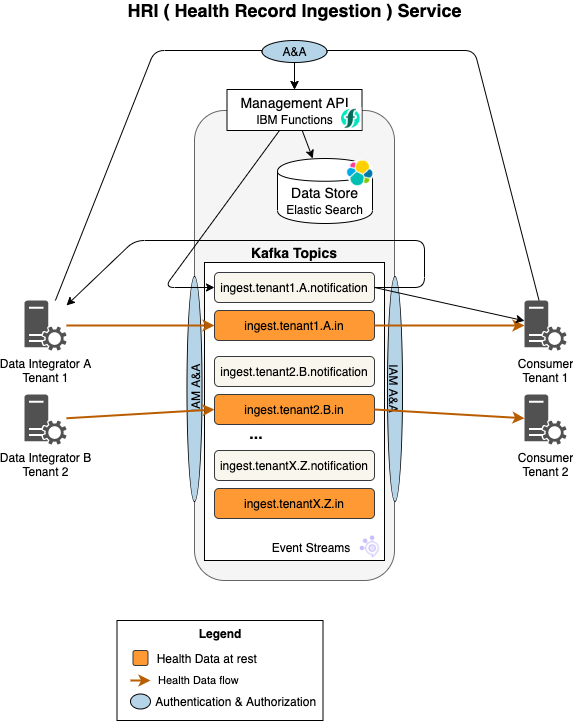

The diagram above was exported from draw.io. Its source (the exported page's mxGraphModel, read from the mxfile embedded in the PNG):
<mxGraphModel dx="2146" dy="-572" grid="1" gridSize="10" guides="1" tooltips="1" connect="1" arrows="1" fold="1" page="0" pageScale="1" pageWidth="850" pageHeight="1100" background="#ffffff" math="0" shadow="0">
  <root>
    <mxCell id="0" />
    <mxCell id="1" parent="0" />
    <mxCell id="209" value="Legend" style="rounded=0;whiteSpace=wrap;html=1;labelBackgroundColor=none;fillColor=#ffffff;fontColor=#000000;strokeColor=#000000;verticalAlign=top;fontStyle=1" parent="1" vertex="1">
      <mxGeometry x="-877.5" y="1920" width="206" height="100" as="geometry" />
    </mxCell>
    <mxCell id="84" value="" style="rounded=1;whiteSpace=wrap;html=1;fillColor=#f5f5f5;strokeColor=#666666;" parent="1" vertex="1">
      <mxGeometry x="-800" y="1410" width="200" height="470" as="geometry" />
    </mxCell>
    <mxCell id="2" value="" style="rounded=0;whiteSpace=wrap;html=1;" parent="1" vertex="1">
      <mxGeometry x="-790" y="1562" width="180" height="298" as="geometry" />
    </mxCell>
    <mxCell id="3" value="Kafka Topics" style="text;html=1;strokeColor=none;fillColor=none;align=center;verticalAlign=middle;whiteSpace=wrap;rounded=0;fontSize=14;fontStyle=1" parent="1" vertex="1">
      <mxGeometry x="-790" y="1542" width="180" height="20" as="geometry" />
    </mxCell>
    <mxCell id="4" value="ingest.tenant1.A.in" style="rounded=1;whiteSpace=wrap;html=1;fillColor=#FF9933;strokeColor=#36393d;" parent="1" vertex="1">
      <mxGeometry x="-780" y="1610" width="160" height="30" as="geometry" />
    </mxCell>
    <mxCell id="51" value="&lt;div&gt;Management API&lt;/div&gt;&lt;div&gt;&lt;font style=&quot;font-size: 12px&quot;&gt;IBM Functions&lt;/font&gt;&lt;br&gt;&lt;/div&gt;" style="rounded=0;whiteSpace=wrap;html=1;fontSize=14;" parent="1" vertex="1">
      <mxGeometry x="-767.5" y="1389" width="135" height="41" as="geometry" />
    </mxCell>
    <mxCell id="72" value="" style="endArrow=classic;html=1;entryX=0.5;entryY=0;entryDx=0;entryDy=0;" parent="1" source="zgqeF8mvwjqtZpMCpOAB-230" target="51" edge="1">
      <mxGeometry width="50" height="50" relative="1" as="geometry">
        <mxPoint x="-951.9744058500914" y="1595" as="sourcePoint" />
        <mxPoint x="-734.9999999999998" y="1397" as="targetPoint" />
        <Array as="points">
          <mxPoint x="-840" y="1350" />
          <mxPoint x="-700" y="1350" />
        </Array>
      </mxGeometry>
    </mxCell>
    <mxCell id="85" value="&lt;font style=&quot;font-size: 18px&quot;&gt;HRI ( Health Record Ingestion ) Service&lt;/font&gt;" style="text;html=1;strokeColor=none;fillColor=none;align=center;verticalAlign=middle;whiteSpace=wrap;rounded=0;fontStyle=1" parent="1" vertex="1">
      <mxGeometry x="-877.5" y="1300" width="355" height="20" as="geometry" />
    </mxCell>
    <mxCell id="141" value="&lt;div&gt;IAM A&amp;amp;A&lt;br&gt;&lt;/div&gt;" style="ellipse;whiteSpace=wrap;html=1;fillColor=#B5D4E8;rotation=-90;gradientColor=none;gradientDirection=south;" parent="1" vertex="1">
      <mxGeometry x="-912.5" y="1681" width="225" height="15" as="geometry" />
    </mxCell>
    <mxCell id="165" value="..." style="text;html=1;strokeColor=none;fillColor=none;align=center;verticalAlign=middle;whiteSpace=wrap;rounded=0;fontSize=16;fontStyle=1" parent="1" vertex="1">
      <mxGeometry x="-758" y="1724" width="40" height="20" as="geometry" />
    </mxCell>
    <mxCell id="172" value="Data Store&lt;br&gt;&lt;font style=&quot;font-size: 12px&quot;&gt;Elastic Search&lt;/font&gt;" style="shape=cylinder;whiteSpace=wrap;html=1;boundedLbl=1;backgroundOutline=1;labelBackgroundColor=none;fontSize=14;align=center;verticalAlign=top;" parent="1" vertex="1">
      <mxGeometry x="-717" y="1458" width="95" height="65" as="geometry" />
    </mxCell>
    <mxCell id="175" value="" style="endArrow=classic;html=1;fontSize=14;" parent="1" source="51" target="172" edge="1">
      <mxGeometry width="50" height="50" relative="1" as="geometry">
        <mxPoint x="-691.5339506172841" y="1430" as="sourcePoint" />
        <mxPoint x="-990" y="1980" as="targetPoint" />
      </mxGeometry>
    </mxCell>
    <mxCell id="182" value="" style="endArrow=classic;html=1;entryX=0.5;entryY=0;entryDx=0;entryDy=0;" parent="1" source="zgqeF8mvwjqtZpMCpOAB-233" target="51" edge="1">
      <mxGeometry width="50" height="50" relative="1" as="geometry">
        <mxPoint y="1454.761904761905" as="sourcePoint" />
        <mxPoint x="-734.9999999999998" y="1397" as="targetPoint" />
        <Array as="points">
          <mxPoint x="-520" y="1350" />
          <mxPoint x="-700" y="1350" />
        </Array>
      </mxGeometry>
    </mxCell>
    <mxCell id="146" value="A&amp;amp;A" style="ellipse;whiteSpace=wrap;html=1;fillColor=#B5D4E8;gradientColor=none;gradientDirection=south;" parent="1" vertex="1">
      <mxGeometry x="-732.5" y="1340" width="65" height="22" as="geometry" />
    </mxCell>
    <mxCell id="193" value="" style="shape=image;verticalLabelPosition=bottom;labelBackgroundColor=#ffffff;verticalAlign=top;aspect=fixed;imageAspect=0;image=data:image/png,(base64 omitted: 8456 chars);imageBackground=none;" parent="1" vertex="1">
      <mxGeometry x="-654.5" y="1407" width="22" height="23" as="geometry" />
    </mxCell>
    <mxCell id="197" value="" style="shape=image;verticalLabelPosition=bottom;labelBackgroundColor=#ffffff;verticalAlign=top;aspect=fixed;imageAspect=0;image=data:image/png,(base64 omitted: 9504 chars);" parent="1" vertex="1">
      <mxGeometry x="-636" y="1833" width="26" height="27" as="geometry" />
    </mxCell>
    <mxCell id="200" value="Event Streams" style="text;html=1;strokeColor=none;fillColor=none;align=center;verticalAlign=middle;whiteSpace=wrap;rounded=0;" parent="1" vertex="1">
      <mxGeometry x="-727.5" y="1836.5" width="88" height="20" as="geometry" />
    </mxCell>
    <mxCell id="204" value="&amp;nbsp; Health Data at rest" style="rounded=1;html=1;fillColor=#FF9933;strokeColor=#36393d;labelPosition=right;verticalLabelPosition=middle;align=left;verticalAlign=middle;" parent="1" vertex="1">
      <mxGeometry x="-861.5" y="1950" width="15" height="15" as="geometry" />
    </mxCell>
    <mxCell id="206" value="&amp;nbsp;Health&amp;nbsp;Data flow" style="endArrow=classic;html=1;fillColor=#FFFFFF;entryX=0;entryY=0.5;strokeColor=#BA5D00;strokeWidth=2;labelPosition=right;verticalLabelPosition=middle;align=left;verticalAlign=middle;spacingRight=0;spacing=15;" parent="1" edge="1">
      <mxGeometry width="50" height="50" relative="1" as="geometry">
        <mxPoint x="-864" y="1980" as="sourcePoint" />
        <mxPoint x="-844" y="1980" as="targetPoint" />
      </mxGeometry>
    </mxCell>
    <mxCell id="210" value="&amp;nbsp;Authentication &amp;amp; Authorization" style="ellipse;html=1;fillColor=#B5D4E8;rotation=0;gradientColor=none;gradientDirection=south;labelPosition=right;verticalLabelPosition=middle;align=left;verticalAlign=middle;" parent="1" vertex="1">
      <mxGeometry x="-864" y="1993.5" width="20" height="15" as="geometry" />
    </mxCell>
    <mxCell id="zgqeF8mvwjqtZpMCpOAB-219" value="ingest.tenant1.A.notification" style="rounded=1;whiteSpace=wrap;html=1;fillColor=#f9f7ed;strokeColor=#36393d;" parent="1" vertex="1">
      <mxGeometry x="-780" y="1572" width="160" height="30" as="geometry" />
    </mxCell>
    <mxCell id="zgqeF8mvwjqtZpMCpOAB-222" value="" style="endArrow=classic;html=1;entryX=0;entryY=0.5;entryDx=0;entryDy=0;" parent="1" source="51" target="zgqeF8mvwjqtZpMCpOAB-219" edge="1">
      <mxGeometry width="50" height="50" relative="1" as="geometry">
        <mxPoint x="-926" y="1840" as="sourcePoint" />
        <mxPoint x="-876" y="1790" as="targetPoint" />
        <Array as="points">
          <mxPoint x="-830" y="1587" />
        </Array>
      </mxGeometry>
    </mxCell>
    <mxCell id="zgqeF8mvwjqtZpMCpOAB-223" value="ingest.tenant2.B.in" style="rounded=1;whiteSpace=wrap;html=1;fillColor=#FF9933;strokeColor=#36393d;" parent="1" vertex="1">
      <mxGeometry x="-780" y="1694" width="160" height="30" as="geometry" />
    </mxCell>
    <mxCell id="zgqeF8mvwjqtZpMCpOAB-224" value="ingest.tenant2.B.notification" style="rounded=1;whiteSpace=wrap;html=1;fillColor=#f9f7ed;strokeColor=#36393d;" parent="1" vertex="1">
      <mxGeometry x="-780" y="1656" width="160" height="30" as="geometry" />
    </mxCell>
    <mxCell id="zgqeF8mvwjqtZpMCpOAB-225" value="ingest.tenantX.Z.in" style="rounded=1;whiteSpace=wrap;html=1;fillColor=#FF9933;strokeColor=#36393d;" parent="1" vertex="1">
      <mxGeometry x="-780" y="1788" width="160" height="30" as="geometry" />
    </mxCell>
    <mxCell id="zgqeF8mvwjqtZpMCpOAB-226" value="ingest.tenantX.Z.notification" style="rounded=1;whiteSpace=wrap;html=1;fillColor=#f9f7ed;strokeColor=#36393d;" parent="1" vertex="1">
      <mxGeometry x="-780" y="1750" width="160" height="30" as="geometry" />
    </mxCell>
    <mxCell id="zgqeF8mvwjqtZpMCpOAB-230" value="Data Integrator A&lt;br&gt;Tenant 1" style="pointerEvents=1;shadow=0;dashed=0;html=1;strokeColor=none;labelPosition=center;verticalLabelPosition=bottom;verticalAlign=top;align=center;fillColor=#515151;shape=mxgraph.mscae.system_center.roles" parent="1" vertex="1">
      <mxGeometry x="-970" y="1600" width="42" height="50" as="geometry" />
    </mxCell>
    <mxCell id="zgqeF8mvwjqtZpMCpOAB-231" value="Data Integrator B&lt;br&gt;Tenant 2" style="pointerEvents=1;shadow=0;dashed=0;html=1;strokeColor=none;labelPosition=center;verticalLabelPosition=bottom;verticalAlign=top;align=center;fillColor=#515151;shape=mxgraph.mscae.system_center.roles" parent="1" vertex="1">
      <mxGeometry x="-970" y="1694" width="42" height="50" as="geometry" />
    </mxCell>
    <mxCell id="zgqeF8mvwjqtZpMCpOAB-232" value="" style="endArrow=classic;html=1;fillColor=#FFFFFF;entryX=0;entryY=0.5;strokeColor=#BA5D00;strokeWidth=2;entryDx=0;entryDy=0;" parent="1" source="zgqeF8mvwjqtZpMCpOAB-231" target="zgqeF8mvwjqtZpMCpOAB-223" edge="1">
      <mxGeometry width="50" height="50" relative="1" as="geometry">
        <mxPoint x="-918" y="1635" as="sourcePoint" />
        <mxPoint x="-770" y="1635" as="targetPoint" />
      </mxGeometry>
    </mxCell>
    <mxCell id="zgqeF8mvwjqtZpMCpOAB-233" value="Consumer&lt;br&gt;Tenant 1" style="pointerEvents=1;shadow=0;dashed=0;html=1;strokeColor=none;labelPosition=center;verticalLabelPosition=bottom;verticalAlign=top;align=center;fillColor=#515151;shape=mxgraph.mscae.system_center.roles" parent="1" vertex="1">
      <mxGeometry x="-470" y="1600" width="42" height="50" as="geometry" />
    </mxCell>
    <mxCell id="139" value="" style="endArrow=classic;html=1;fillColor=#FFFFFF;entryX=0;entryY=0.5;strokeColor=#BA5D00;strokeWidth=2;" parent="1" source="zgqeF8mvwjqtZpMCpOAB-230" target="4" edge="1">
      <mxGeometry width="50" height="50" relative="1" as="geometry">
        <mxPoint x="-950" y="1623.6216216216214" as="sourcePoint" />
        <mxPoint x="-1033" y="1546" as="targetPoint" />
      </mxGeometry>
    </mxCell>
    <mxCell id="zgqeF8mvwjqtZpMCpOAB-236" value="Consumer&lt;br&gt;Tenant 2" style="pointerEvents=1;shadow=0;dashed=0;html=1;strokeColor=none;labelPosition=center;verticalLabelPosition=bottom;verticalAlign=top;align=center;fillColor=#515151;shape=mxgraph.mscae.system_center.roles" parent="1" vertex="1">
      <mxGeometry x="-470" y="1694" width="42" height="50" as="geometry" />
    </mxCell>
    <mxCell id="zgqeF8mvwjqtZpMCpOAB-240" value="&lt;div&gt;IAM A&amp;amp;A&lt;br&gt;&lt;/div&gt;" style="ellipse;whiteSpace=wrap;html=1;fillColor=#B5D4E8;rotation=90;gradientColor=none;gradientDirection=south;" parent="1" vertex="1">
      <mxGeometry x="-712" y="1681" width="225" height="15" as="geometry" />
    </mxCell>
    <mxCell id="15" value="" style="endArrow=classic;html=1;strokeColor=#BA5D00;strokeWidth=2;" parent="1" source="4" target="zgqeF8mvwjqtZpMCpOAB-233" edge="1">
      <mxGeometry width="50" height="50" relative="1" as="geometry">
        <mxPoint x="-708" y="1902" as="sourcePoint" />
        <mxPoint x="-575" y="1630.7279549718573" as="targetPoint" />
      </mxGeometry>
    </mxCell>
    <mxCell id="zgqeF8mvwjqtZpMCpOAB-234" value="" style="endArrow=classic;html=1;exitX=1;exitY=0.5;exitDx=0;exitDy=0;" parent="1" source="zgqeF8mvwjqtZpMCpOAB-219" target="zgqeF8mvwjqtZpMCpOAB-233" edge="1">
      <mxGeometry width="50" height="50" relative="1" as="geometry">
        <mxPoint x="-990" y="2240" as="sourcePoint" />
        <mxPoint x="-940" y="2190" as="targetPoint" />
      </mxGeometry>
    </mxCell>
    <mxCell id="zgqeF8mvwjqtZpMCpOAB-235" value="" style="endArrow=classic;html=1;exitX=1;exitY=0.5;exitDx=0;exitDy=0;" parent="1" source="zgqeF8mvwjqtZpMCpOAB-219" target="zgqeF8mvwjqtZpMCpOAB-230" edge="1">
      <mxGeometry width="50" height="50" relative="1" as="geometry">
        <mxPoint x="-610" y="1597" as="sourcePoint" />
        <mxPoint x="-460" y="1632.0877192982457" as="targetPoint" />
        <Array as="points">
          <mxPoint x="-570" y="1587" />
          <mxPoint x="-570" y="1540" />
          <mxPoint x="-860" y="1540" />
        </Array>
      </mxGeometry>
    </mxCell>
    <mxCell id="zgqeF8mvwjqtZpMCpOAB-237" value="" style="endArrow=classic;html=1;strokeColor=#BA5D00;strokeWidth=2;exitX=1;exitY=0.5;exitDx=0;exitDy=0;" parent="1" source="zgqeF8mvwjqtZpMCpOAB-223" target="zgqeF8mvwjqtZpMCpOAB-236" edge="1">
      <mxGeometry width="50" height="50" relative="1" as="geometry">
        <mxPoint x="-610" y="1635.6374501992032" as="sourcePoint" />
        <mxPoint x="-460" y="1636.832669322709" as="targetPoint" />
      </mxGeometry>
    </mxCell>
    <mxCell id="doOfNX0a9LwWPmQtpXj3-217" value="" style="group" parent="1" vertex="1" connectable="0">
      <mxGeometry x="-649.45" y="1458" width="29.450000000000045" height="28" as="geometry" />
    </mxCell>
    <mxCell id="doOfNX0a9LwWPmQtpXj3-215" value="" style="ellipse;whiteSpace=wrap;html=1;strokeColor=none;" parent="doOfNX0a9LwWPmQtpXj3-217" vertex="1">
      <mxGeometry x="1.4500000000000455" y="1" width="27" height="27" as="geometry" />
    </mxCell>
    <mxCell id="doOfNX0a9LwWPmQtpXj3-214" value="" style="shape=image;verticalLabelPosition=bottom;labelBackgroundColor=#ffffff;verticalAlign=top;aspect=fixed;imageAspect=0;image=data:image/png,(base64 omitted: 6712 chars);" parent="doOfNX0a9LwWPmQtpXj3-217" vertex="1">
      <mxGeometry width="29.45" height="28" as="geometry" />
    </mxCell>
  </root>
</mxGraphModel>